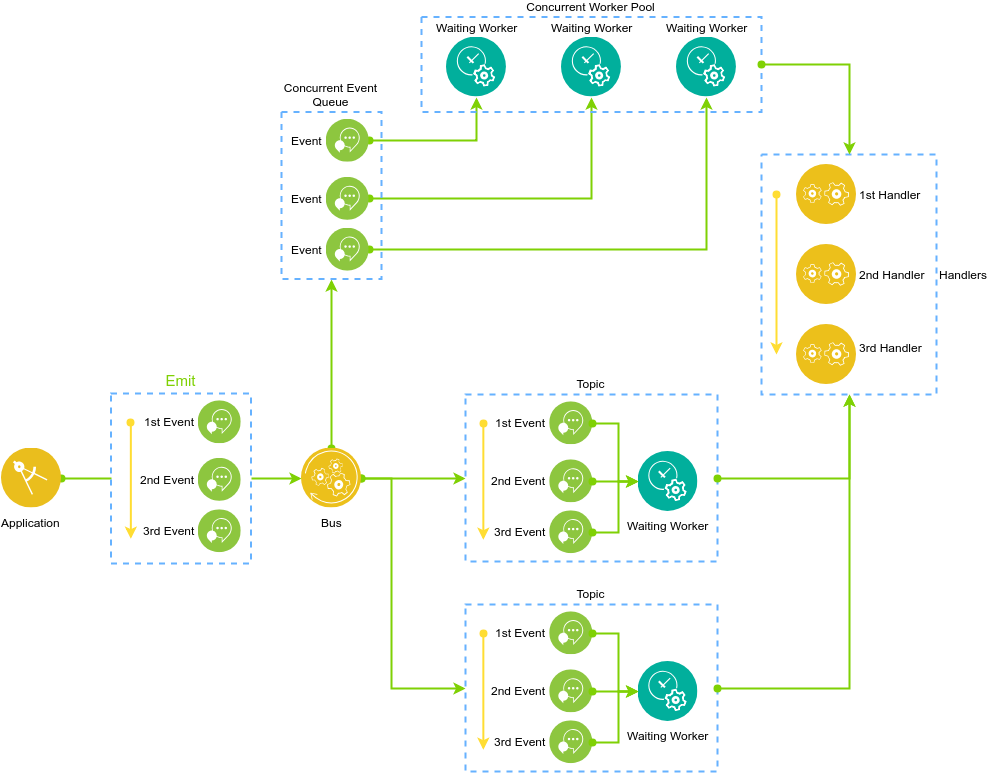

The diagram above was exported from draw.io. Its source (the exported page's mxGraphModel, read from the mxfile embedded in the PNG):
<mxGraphModel dx="2034" dy="1054" grid="1" gridSize="10" guides="1" tooltips="1" connect="1" arrows="1" fold="1" page="1" pageScale="1" pageWidth="850" pageHeight="1100" math="0" shadow="0">
  <root>
    <mxCell id="0" />
    <mxCell id="1" parent="0" />
    <mxCell id="ebyCbnBXGimCoXYPIuwo-145" style="edgeStyle=orthogonalEdgeStyle;rounded=0;comic=0;jumpStyle=none;orthogonalLoop=1;jettySize=auto;html=1;entryX=0.5;entryY=1;entryDx=0;entryDy=0;shadow=0;startArrow=oval;startFill=1;strokeColor=#7FD104;strokeWidth=2;fontColor=#000000;exitX=0.5;exitY=0;exitDx=0;exitDy=0;" parent="1" source="ebyCbnBXGimCoXYPIuwo-6" target="ebyCbnBXGimCoXYPIuwo-79" edge="1">
      <mxGeometry relative="1" as="geometry">
        <mxPoint x="540" y="680" as="sourcePoint" />
      </mxGeometry>
    </mxCell>
    <mxCell id="ebyCbnBXGimCoXYPIuwo-146" style="edgeStyle=orthogonalEdgeStyle;rounded=0;comic=0;jumpStyle=none;orthogonalLoop=1;jettySize=auto;html=1;exitX=1;exitY=0.5;exitDx=0;exitDy=0;entryX=0;entryY=0.5;entryDx=0;entryDy=0;shadow=0;startArrow=oval;startFill=1;strokeColor=#7FD104;strokeWidth=2;fontColor=#000000;" parent="1" source="ebyCbnBXGimCoXYPIuwo-6" target="ebyCbnBXGimCoXYPIuwo-108" edge="1">
      <mxGeometry relative="1" as="geometry">
        <mxPoint x="570" y="734" as="sourcePoint" />
      </mxGeometry>
    </mxCell>
    <mxCell id="ebyCbnBXGimCoXYPIuwo-147" style="edgeStyle=orthogonalEdgeStyle;rounded=0;comic=0;jumpStyle=none;orthogonalLoop=1;jettySize=auto;html=1;entryX=0;entryY=0.5;entryDx=0;entryDy=0;shadow=0;startArrow=oval;startFill=1;strokeColor=#7FD104;strokeWidth=2;fontColor=#000000;" parent="1" target="ebyCbnBXGimCoXYPIuwo-134" edge="1">
      <mxGeometry relative="1" as="geometry">
        <Array as="points">
          <mxPoint x="600" y="734" />
          <mxPoint x="600" y="944" />
        </Array>
        <mxPoint x="569.9958330439413" y="734" as="sourcePoint" />
      </mxGeometry>
    </mxCell>
    <mxCell id="ebyCbnBXGimCoXYPIuwo-6" value="Bus" style="aspect=fixed;perimeter=ellipsePerimeter;html=1;align=center;shadow=0;dashed=0;image;image=img/lib/ibm/applications/api_polyglot_runtimes.svg;labelBackgroundColor=none;" parent="1" vertex="1">
      <mxGeometry x="510" y="703.5" width="60" height="60" as="geometry" />
    </mxCell>
    <mxCell id="ebyCbnBXGimCoXYPIuwo-148" value="" style="edgeStyle=orthogonalEdgeStyle;rounded=0;comic=0;jumpStyle=none;orthogonalLoop=1;jettySize=auto;html=1;shadow=0;startArrow=oval;startFill=1;strokeColor=#7FD104;strokeWidth=2;fontColor=#7FD104;spacing=2;fontSize=15;fontStyle=1;endArrow=none;endFill=0;entryX=0;entryY=0.5;entryDx=0;entryDy=0;" parent="1" source="ebyCbnBXGimCoXYPIuwo-78" target="ebyCbnBXGimCoXYPIuwo-155" edge="1">
      <mxGeometry relative="1" as="geometry">
        <mxPoint x="260" y="860" as="targetPoint" />
      </mxGeometry>
    </mxCell>
    <mxCell id="ebyCbnBXGimCoXYPIuwo-78" value="&lt;font color=&quot;#000000&quot;&gt;Application&lt;br&gt;&lt;/font&gt;" style="aspect=fixed;perimeter=ellipsePerimeter;html=1;align=center;shadow=0;dashed=0;image;image=img/lib/ibm/applications/enterprise_applications.svg;labelBackgroundColor=none;strokeColor=#66B2FF;strokeWidth=2;fillColor=none;fontColor=#66B2FF;" parent="1" vertex="1">
      <mxGeometry x="210" y="703.5" width="60" height="60" as="geometry" />
    </mxCell>
    <mxCell id="ebyCbnBXGimCoXYPIuwo-85" value="" style="group" parent="1" vertex="1" connectable="0">
      <mxGeometry x="970" y="410" width="175" height="240" as="geometry" />
    </mxCell>
    <mxCell id="ebyCbnBXGimCoXYPIuwo-41" value="Handlers" style="rounded=0;whiteSpace=wrap;html=1;labelBackgroundColor=none;strokeColor=#66B2FF;strokeWidth=2;fillColor=none;labelPosition=right;verticalLabelPosition=middle;align=left;verticalAlign=middle;dashed=1;" parent="ebyCbnBXGimCoXYPIuwo-85" vertex="1">
      <mxGeometry width="175" height="240" as="geometry" />
    </mxCell>
    <mxCell id="ebyCbnBXGimCoXYPIuwo-44" value="2nd Handler" style="aspect=fixed;perimeter=ellipsePerimeter;html=1;align=left;shadow=0;dashed=0;image;image=img/lib/ibm/applications/application_logic.svg;labelPosition=right;verticalLabelPosition=middle;verticalAlign=middle;labelBackgroundColor=none;" parent="ebyCbnBXGimCoXYPIuwo-85" vertex="1">
      <mxGeometry x="35" y="90" width="60" height="60" as="geometry" />
    </mxCell>
    <mxCell id="ebyCbnBXGimCoXYPIuwo-45" value="1st Handler&lt;div style=&quot;text-align: left&quot;&gt;&lt;/div&gt;" style="aspect=fixed;perimeter=ellipsePerimeter;html=1;align=left;shadow=0;dashed=0;image;image=img/lib/ibm/applications/application_logic.svg;labelPosition=right;verticalLabelPosition=middle;verticalAlign=middle;labelBackgroundColor=none;" parent="ebyCbnBXGimCoXYPIuwo-85" vertex="1">
      <mxGeometry x="35" y="10" width="60" height="60" as="geometry" />
    </mxCell>
    <mxCell id="ebyCbnBXGimCoXYPIuwo-46" value="3rd Handler&lt;br&gt;&lt;br&gt;" style="aspect=fixed;perimeter=ellipsePerimeter;html=1;align=left;shadow=0;dashed=0;image;image=img/lib/ibm/applications/application_logic.svg;labelPosition=right;verticalLabelPosition=middle;verticalAlign=middle;labelBackgroundColor=none;" parent="ebyCbnBXGimCoXYPIuwo-85" vertex="1">
      <mxGeometry x="35" y="170" width="60" height="60" as="geometry" />
    </mxCell>
    <mxCell id="ebyCbnBXGimCoXYPIuwo-50" value="" style="endArrow=classic;html=1;strokeColor=#FFDD33;fontColor=#66B2FF;strokeWidth=2;startArrow=oval;startFill=1;" parent="ebyCbnBXGimCoXYPIuwo-85" edge="1">
      <mxGeometry width="50" height="50" relative="1" as="geometry">
        <mxPoint x="15" y="40" as="sourcePoint" />
        <mxPoint x="15" y="200" as="targetPoint" />
      </mxGeometry>
    </mxCell>
    <mxCell id="ebyCbnBXGimCoXYPIuwo-101" style="edgeStyle=orthogonalEdgeStyle;rounded=0;comic=0;jumpStyle=none;orthogonalLoop=1;jettySize=auto;html=1;exitX=1;exitY=0.5;exitDx=0;exitDy=0;entryX=0.5;entryY=1;entryDx=0;entryDy=0;shadow=0;startArrow=oval;startFill=1;strokeColor=#7FD104;strokeWidth=2;fontColor=#000000;" parent="1" source="ebyCbnBXGimCoXYPIuwo-80" target="ebyCbnBXGimCoXYPIuwo-12" edge="1">
      <mxGeometry relative="1" as="geometry" />
    </mxCell>
    <mxCell id="ebyCbnBXGimCoXYPIuwo-102" style="edgeStyle=orthogonalEdgeStyle;rounded=0;comic=0;jumpStyle=none;orthogonalLoop=1;jettySize=auto;html=1;exitX=1;exitY=0.5;exitDx=0;exitDy=0;entryX=0.5;entryY=1;entryDx=0;entryDy=0;shadow=0;startArrow=oval;startFill=1;strokeColor=#7FD104;strokeWidth=2;fontColor=#000000;" parent="1" source="ebyCbnBXGimCoXYPIuwo-83" target="ebyCbnBXGimCoXYPIuwo-11" edge="1">
      <mxGeometry relative="1" as="geometry" />
    </mxCell>
    <mxCell id="ebyCbnBXGimCoXYPIuwo-103" style="edgeStyle=orthogonalEdgeStyle;rounded=0;comic=0;jumpStyle=none;orthogonalLoop=1;jettySize=auto;html=1;exitX=1;exitY=0.5;exitDx=0;exitDy=0;entryX=0.5;entryY=1;entryDx=0;entryDy=0;shadow=0;startArrow=oval;startFill=1;strokeColor=#7FD104;strokeWidth=2;fontColor=#000000;" parent="1" source="ebyCbnBXGimCoXYPIuwo-84" target="ebyCbnBXGimCoXYPIuwo-14" edge="1">
      <mxGeometry relative="1" as="geometry" />
    </mxCell>
    <mxCell id="ebyCbnBXGimCoXYPIuwo-104" value="" style="group" parent="1" vertex="1" connectable="0">
      <mxGeometry x="630" y="272.5" width="340" height="95" as="geometry" />
    </mxCell>
    <mxCell id="ebyCbnBXGimCoXYPIuwo-9" value="Concurrent Worker Pool" style="rounded=0;whiteSpace=wrap;html=1;labelBackgroundColor=none;strokeWidth=2;fillColor=none;strokeColor=#66B2FF;labelPosition=center;verticalLabelPosition=top;align=center;verticalAlign=bottom;dashed=1;" parent="ebyCbnBXGimCoXYPIuwo-104" vertex="1">
      <mxGeometry width="340" height="95" as="geometry" />
    </mxCell>
    <mxCell id="ebyCbnBXGimCoXYPIuwo-11" value="Waiting Worker&lt;br&gt;" style="aspect=fixed;perimeter=ellipsePerimeter;html=1;align=center;shadow=0;dashed=0;image;image=img/lib/ibm/management/it_service_management.svg;labelPosition=center;verticalLabelPosition=top;verticalAlign=bottom;labelBackgroundColor=none;" parent="ebyCbnBXGimCoXYPIuwo-104" vertex="1">
      <mxGeometry x="140" y="20" width="60" height="60" as="geometry" />
    </mxCell>
    <mxCell id="ebyCbnBXGimCoXYPIuwo-12" value="Waiting Worker&lt;br&gt;" style="aspect=fixed;perimeter=ellipsePerimeter;html=1;align=center;shadow=0;dashed=0;image;image=img/lib/ibm/management/it_service_management.svg;labelPosition=center;verticalLabelPosition=top;verticalAlign=bottom;labelBackgroundColor=none;" parent="ebyCbnBXGimCoXYPIuwo-104" vertex="1">
      <mxGeometry x="25" y="20" width="60" height="60" as="geometry" />
    </mxCell>
    <mxCell id="ebyCbnBXGimCoXYPIuwo-14" value="Waiting Worker&lt;br&gt;" style="aspect=fixed;perimeter=ellipsePerimeter;html=1;align=center;shadow=0;dashed=0;image;image=img/lib/ibm/management/it_service_management.svg;labelPosition=center;verticalLabelPosition=top;verticalAlign=bottom;labelBackgroundColor=none;" parent="ebyCbnBXGimCoXYPIuwo-104" vertex="1">
      <mxGeometry x="255" y="20" width="60" height="60" as="geometry" />
    </mxCell>
    <mxCell id="ebyCbnBXGimCoXYPIuwo-105" style="edgeStyle=orthogonalEdgeStyle;rounded=0;comic=0;jumpStyle=none;orthogonalLoop=1;jettySize=auto;html=1;exitX=1;exitY=0.5;exitDx=0;exitDy=0;entryX=0.5;entryY=0;entryDx=0;entryDy=0;shadow=0;startArrow=oval;startFill=1;strokeColor=#7FD104;strokeWidth=2;fontColor=#000000;" parent="1" source="ebyCbnBXGimCoXYPIuwo-9" target="ebyCbnBXGimCoXYPIuwo-41" edge="1">
      <mxGeometry relative="1" as="geometry" />
    </mxCell>
    <mxCell id="ebyCbnBXGimCoXYPIuwo-131" value="" style="group" parent="1" vertex="1" connectable="0">
      <mxGeometry x="674" y="650" width="252" height="167" as="geometry" />
    </mxCell>
    <mxCell id="ebyCbnBXGimCoXYPIuwo-108" value="Topic" style="rounded=0;whiteSpace=wrap;html=1;labelBackgroundColor=none;strokeColor=#66B2FF;strokeWidth=2;fillColor=none;fontColor=#000000;labelPosition=center;verticalLabelPosition=top;align=center;verticalAlign=bottom;dashed=1;" parent="ebyCbnBXGimCoXYPIuwo-131" vertex="1">
      <mxGeometry width="252" height="167" as="geometry" />
    </mxCell>
    <mxCell id="ebyCbnBXGimCoXYPIuwo-21" value="Waiting Worker&lt;br&gt;" style="aspect=fixed;perimeter=ellipsePerimeter;html=1;align=center;shadow=0;dashed=0;image;image=img/lib/ibm/management/it_service_management.svg;labelBackgroundColor=none;strokeColor=#66B2FF;strokeWidth=2;fillColor=none;" parent="ebyCbnBXGimCoXYPIuwo-131" vertex="1">
      <mxGeometry x="172.5" y="57" width="60" height="60" as="geometry" />
    </mxCell>
    <mxCell id="ebyCbnBXGimCoXYPIuwo-109" value="1st Event" style="aspect=fixed;perimeter=ellipsePerimeter;html=1;align=right;shadow=0;dashed=0;image;image=img/lib/ibm/infrastructure/interservice_communication.svg;labelBackgroundColor=none;strokeColor=#66B2FF;strokeWidth=2;fillColor=none;labelPosition=left;verticalLabelPosition=middle;verticalAlign=middle;" parent="ebyCbnBXGimCoXYPIuwo-131" vertex="1">
      <mxGeometry x="84.20588235294122" y="7.2608695652173765" width="42.9951690821256" height="42.9951690821256" as="geometry" />
    </mxCell>
    <mxCell id="ebyCbnBXGimCoXYPIuwo-124" style="edgeStyle=orthogonalEdgeStyle;rounded=0;comic=0;jumpStyle=none;orthogonalLoop=1;jettySize=auto;html=1;shadow=0;startArrow=oval;startFill=1;strokeColor=#7FD104;strokeWidth=2;fontColor=#000000;entryX=0;entryY=0.5;entryDx=0;entryDy=0;" parent="ebyCbnBXGimCoXYPIuwo-131" source="ebyCbnBXGimCoXYPIuwo-109" target="ebyCbnBXGimCoXYPIuwo-21" edge="1">
      <mxGeometry relative="1" as="geometry">
        <Array as="points">
          <mxPoint x="152.5" y="29" />
          <mxPoint x="152.5" y="87" />
        </Array>
      </mxGeometry>
    </mxCell>
    <mxCell id="ebyCbnBXGimCoXYPIuwo-110" value="" style="endArrow=classic;html=1;strokeColor=#FFDD33;fontColor=#66B2FF;strokeWidth=2;startArrow=oval;startFill=1;" parent="ebyCbnBXGimCoXYPIuwo-131" edge="1">
      <mxGeometry width="50" height="50" relative="1" as="geometry">
        <mxPoint x="17.85294117647061" y="29.043478260869506" as="sourcePoint" />
        <mxPoint x="17.85294117647061" y="145.21739130434776" as="targetPoint" />
      </mxGeometry>
    </mxCell>
    <mxCell id="ebyCbnBXGimCoXYPIuwo-111" value="2nd Event" style="aspect=fixed;perimeter=ellipsePerimeter;html=1;align=right;shadow=0;dashed=0;image;image=img/lib/ibm/infrastructure/interservice_communication.svg;labelBackgroundColor=none;strokeColor=#66B2FF;strokeWidth=2;fillColor=none;labelPosition=left;verticalLabelPosition=middle;verticalAlign=middle;" parent="ebyCbnBXGimCoXYPIuwo-131" vertex="1">
      <mxGeometry x="84.20588235294122" y="65.3478260869565" width="42.9951690821256" height="42.9951690821256" as="geometry" />
    </mxCell>
    <mxCell id="ebyCbnBXGimCoXYPIuwo-127" style="edgeStyle=orthogonalEdgeStyle;rounded=0;comic=0;jumpStyle=none;orthogonalLoop=1;jettySize=auto;html=1;shadow=0;startArrow=oval;startFill=1;strokeColor=#7FD104;strokeWidth=2;fontColor=#000000;entryX=0;entryY=0.5;entryDx=0;entryDy=0;" parent="ebyCbnBXGimCoXYPIuwo-131" source="ebyCbnBXGimCoXYPIuwo-111" target="ebyCbnBXGimCoXYPIuwo-21" edge="1">
      <mxGeometry relative="1" as="geometry" />
    </mxCell>
    <mxCell id="ebyCbnBXGimCoXYPIuwo-112" value="3rd Event" style="aspect=fixed;perimeter=ellipsePerimeter;html=1;align=right;shadow=0;dashed=0;image;image=img/lib/ibm/infrastructure/interservice_communication.svg;labelBackgroundColor=none;strokeColor=#66B2FF;strokeWidth=2;fillColor=none;labelPosition=left;verticalLabelPosition=middle;verticalAlign=middle;" parent="ebyCbnBXGimCoXYPIuwo-131" vertex="1">
      <mxGeometry x="84.20588235294122" y="116.17391304347825" width="42.9951690821256" height="42.9951690821256" as="geometry" />
    </mxCell>
    <mxCell id="ebyCbnBXGimCoXYPIuwo-128" style="edgeStyle=orthogonalEdgeStyle;rounded=0;comic=0;jumpStyle=none;orthogonalLoop=1;jettySize=auto;html=1;shadow=0;startArrow=oval;startFill=1;strokeColor=#7FD104;strokeWidth=2;fontColor=#000000;exitX=1;exitY=0.5;exitDx=0;exitDy=0;" parent="ebyCbnBXGimCoXYPIuwo-131" source="ebyCbnBXGimCoXYPIuwo-112" target="ebyCbnBXGimCoXYPIuwo-21" edge="1">
      <mxGeometry relative="1" as="geometry">
        <Array as="points">
          <mxPoint x="152.5" y="138" />
          <mxPoint x="152.5" y="87" />
        </Array>
      </mxGeometry>
    </mxCell>
    <mxCell id="ebyCbnBXGimCoXYPIuwo-132" value="" style="group" parent="1" vertex="1" connectable="0">
      <mxGeometry x="490" y="367.5" width="100" height="167" as="geometry" />
    </mxCell>
    <mxCell id="ebyCbnBXGimCoXYPIuwo-79" value="Concurrent Event Queue" style="rounded=0;whiteSpace=wrap;html=1;labelBackgroundColor=none;strokeColor=#66B2FF;strokeWidth=2;fillColor=none;fontColor=#000000;labelPosition=center;verticalLabelPosition=top;align=center;verticalAlign=bottom;dashed=1;" parent="ebyCbnBXGimCoXYPIuwo-132" vertex="1">
      <mxGeometry width="100" height="167" as="geometry" />
    </mxCell>
    <mxCell id="ebyCbnBXGimCoXYPIuwo-80" value="Event" style="aspect=fixed;perimeter=ellipsePerimeter;html=1;align=right;shadow=0;dashed=0;image;image=img/lib/ibm/infrastructure/interservice_communication.svg;labelBackgroundColor=none;strokeColor=#66B2FF;strokeWidth=2;fillColor=none;labelPosition=left;verticalLabelPosition=middle;verticalAlign=middle;" parent="ebyCbnBXGimCoXYPIuwo-132" vertex="1">
      <mxGeometry x="44.70588235294116" y="7.2608695652173765" width="42.9951690821256" height="42.9951690821256" as="geometry" />
    </mxCell>
    <mxCell id="ebyCbnBXGimCoXYPIuwo-83" value="Event" style="aspect=fixed;perimeter=ellipsePerimeter;html=1;align=right;shadow=0;dashed=0;image;image=img/lib/ibm/infrastructure/interservice_communication.svg;labelBackgroundColor=none;strokeColor=#66B2FF;strokeWidth=2;fillColor=none;labelPosition=left;verticalLabelPosition=middle;verticalAlign=middle;" parent="ebyCbnBXGimCoXYPIuwo-132" vertex="1">
      <mxGeometry x="44.70588235294116" y="65.3478260869565" width="42.9951690821256" height="42.9951690821256" as="geometry" />
    </mxCell>
    <mxCell id="ebyCbnBXGimCoXYPIuwo-84" value="Event" style="aspect=fixed;perimeter=ellipsePerimeter;html=1;align=right;shadow=0;dashed=0;image;image=img/lib/ibm/infrastructure/interservice_communication.svg;labelBackgroundColor=none;strokeColor=#66B2FF;strokeWidth=2;fillColor=none;labelPosition=left;verticalLabelPosition=middle;verticalAlign=middle;" parent="ebyCbnBXGimCoXYPIuwo-132" vertex="1">
      <mxGeometry x="44.70588235294116" y="116.17391304347825" width="42.9951690821256" height="42.9951690821256" as="geometry" />
    </mxCell>
    <mxCell id="ebyCbnBXGimCoXYPIuwo-133" value="" style="group" parent="1" vertex="1" connectable="0">
      <mxGeometry x="674" y="860" width="252" height="167" as="geometry" />
    </mxCell>
    <mxCell id="ebyCbnBXGimCoXYPIuwo-134" value="Topic" style="rounded=0;whiteSpace=wrap;html=1;labelBackgroundColor=none;strokeColor=#66B2FF;strokeWidth=2;fillColor=none;fontColor=#000000;labelPosition=center;verticalLabelPosition=top;align=center;verticalAlign=bottom;dashed=1;" parent="ebyCbnBXGimCoXYPIuwo-133" vertex="1">
      <mxGeometry width="252" height="167" as="geometry" />
    </mxCell>
    <mxCell id="ebyCbnBXGimCoXYPIuwo-135" value="Waiting Worker&lt;br&gt;" style="aspect=fixed;perimeter=ellipsePerimeter;html=1;align=center;shadow=0;dashed=0;image;image=img/lib/ibm/management/it_service_management.svg;labelBackgroundColor=none;strokeColor=#66B2FF;strokeWidth=2;fillColor=none;" parent="ebyCbnBXGimCoXYPIuwo-133" vertex="1">
      <mxGeometry x="172.5" y="57" width="60" height="60" as="geometry" />
    </mxCell>
    <mxCell id="ebyCbnBXGimCoXYPIuwo-136" value="1st Event" style="aspect=fixed;perimeter=ellipsePerimeter;html=1;align=right;shadow=0;dashed=0;image;image=img/lib/ibm/infrastructure/interservice_communication.svg;labelBackgroundColor=none;strokeColor=#66B2FF;strokeWidth=2;fillColor=none;labelPosition=left;verticalLabelPosition=middle;verticalAlign=middle;" parent="ebyCbnBXGimCoXYPIuwo-133" vertex="1">
      <mxGeometry x="84.20588235294122" y="7.2608695652173765" width="42.9951690821256" height="42.9951690821256" as="geometry" />
    </mxCell>
    <mxCell id="ebyCbnBXGimCoXYPIuwo-137" style="edgeStyle=orthogonalEdgeStyle;rounded=0;comic=0;jumpStyle=none;orthogonalLoop=1;jettySize=auto;html=1;shadow=0;startArrow=oval;startFill=1;strokeColor=#7FD104;strokeWidth=2;fontColor=#000000;entryX=0;entryY=0.5;entryDx=0;entryDy=0;" parent="ebyCbnBXGimCoXYPIuwo-133" source="ebyCbnBXGimCoXYPIuwo-136" target="ebyCbnBXGimCoXYPIuwo-135" edge="1">
      <mxGeometry relative="1" as="geometry">
        <Array as="points">
          <mxPoint x="152.5" y="29" />
          <mxPoint x="152.5" y="87" />
        </Array>
      </mxGeometry>
    </mxCell>
    <mxCell id="ebyCbnBXGimCoXYPIuwo-138" value="" style="endArrow=classic;html=1;strokeColor=#FFDD33;fontColor=#66B2FF;strokeWidth=2;startArrow=oval;startFill=1;" parent="ebyCbnBXGimCoXYPIuwo-133" edge="1">
      <mxGeometry width="50" height="50" relative="1" as="geometry">
        <mxPoint x="17.85294117647061" y="29.043478260869506" as="sourcePoint" />
        <mxPoint x="17.85294117647061" y="145.21739130434776" as="targetPoint" />
      </mxGeometry>
    </mxCell>
    <mxCell id="ebyCbnBXGimCoXYPIuwo-139" value="2nd Event" style="aspect=fixed;perimeter=ellipsePerimeter;html=1;align=right;shadow=0;dashed=0;image;image=img/lib/ibm/infrastructure/interservice_communication.svg;labelBackgroundColor=none;strokeColor=#66B2FF;strokeWidth=2;fillColor=none;labelPosition=left;verticalLabelPosition=middle;verticalAlign=middle;" parent="ebyCbnBXGimCoXYPIuwo-133" vertex="1">
      <mxGeometry x="84.20588235294122" y="65.3478260869565" width="42.9951690821256" height="42.9951690821256" as="geometry" />
    </mxCell>
    <mxCell id="ebyCbnBXGimCoXYPIuwo-140" style="edgeStyle=orthogonalEdgeStyle;rounded=0;comic=0;jumpStyle=none;orthogonalLoop=1;jettySize=auto;html=1;shadow=0;startArrow=oval;startFill=1;strokeColor=#7FD104;strokeWidth=2;fontColor=#000000;entryX=0;entryY=0.5;entryDx=0;entryDy=0;" parent="ebyCbnBXGimCoXYPIuwo-133" source="ebyCbnBXGimCoXYPIuwo-139" target="ebyCbnBXGimCoXYPIuwo-135" edge="1">
      <mxGeometry relative="1" as="geometry" />
    </mxCell>
    <mxCell id="ebyCbnBXGimCoXYPIuwo-141" value="3rd Event" style="aspect=fixed;perimeter=ellipsePerimeter;html=1;align=right;shadow=0;dashed=0;image;image=img/lib/ibm/infrastructure/interservice_communication.svg;labelBackgroundColor=none;strokeColor=#66B2FF;strokeWidth=2;fillColor=none;labelPosition=left;verticalLabelPosition=middle;verticalAlign=middle;" parent="ebyCbnBXGimCoXYPIuwo-133" vertex="1">
      <mxGeometry x="84.20588235294122" y="116.17391304347825" width="42.9951690821256" height="42.9951690821256" as="geometry" />
    </mxCell>
    <mxCell id="ebyCbnBXGimCoXYPIuwo-142" style="edgeStyle=orthogonalEdgeStyle;rounded=0;comic=0;jumpStyle=none;orthogonalLoop=1;jettySize=auto;html=1;shadow=0;startArrow=oval;startFill=1;strokeColor=#7FD104;strokeWidth=2;fontColor=#000000;exitX=1;exitY=0.5;exitDx=0;exitDy=0;" parent="ebyCbnBXGimCoXYPIuwo-133" source="ebyCbnBXGimCoXYPIuwo-141" target="ebyCbnBXGimCoXYPIuwo-135" edge="1">
      <mxGeometry relative="1" as="geometry">
        <Array as="points">
          <mxPoint x="152.5" y="138" />
          <mxPoint x="152.5" y="87" />
        </Array>
      </mxGeometry>
    </mxCell>
    <mxCell id="ebyCbnBXGimCoXYPIuwo-143" style="edgeStyle=orthogonalEdgeStyle;rounded=0;comic=0;jumpStyle=none;orthogonalLoop=1;jettySize=auto;html=1;exitX=1;exitY=0.5;exitDx=0;exitDy=0;entryX=0.5;entryY=1;entryDx=0;entryDy=0;shadow=0;startArrow=oval;startFill=1;strokeColor=#7FD104;strokeWidth=2;fontColor=#000000;" parent="1" source="ebyCbnBXGimCoXYPIuwo-108" target="ebyCbnBXGimCoXYPIuwo-41" edge="1">
      <mxGeometry relative="1" as="geometry" />
    </mxCell>
    <mxCell id="ebyCbnBXGimCoXYPIuwo-144" style="edgeStyle=orthogonalEdgeStyle;rounded=0;comic=0;jumpStyle=none;orthogonalLoop=1;jettySize=auto;html=1;exitX=1;exitY=0.5;exitDx=0;exitDy=0;entryX=0.5;entryY=1;entryDx=0;entryDy=0;shadow=0;startArrow=oval;startFill=1;strokeColor=#7FD104;strokeWidth=2;fontColor=#000000;" parent="1" source="ebyCbnBXGimCoXYPIuwo-134" target="ebyCbnBXGimCoXYPIuwo-41" edge="1">
      <mxGeometry relative="1" as="geometry" />
    </mxCell>
    <mxCell id="ebyCbnBXGimCoXYPIuwo-151" style="edgeStyle=orthogonalEdgeStyle;rounded=0;comic=0;jumpStyle=none;orthogonalLoop=1;jettySize=auto;html=1;exitX=1;exitY=0.5;exitDx=0;exitDy=0;entryX=0;entryY=0.5;entryDx=0;entryDy=0;shadow=0;startArrow=none;startFill=0;strokeColor=#7FD104;strokeWidth=2;fontSize=15;fontColor=#7FD104;" parent="1" source="ebyCbnBXGimCoXYPIuwo-155" target="ebyCbnBXGimCoXYPIuwo-6" edge="1">
      <mxGeometry relative="1" as="geometry">
        <mxPoint x="453" y="734" as="sourcePoint" />
      </mxGeometry>
    </mxCell>
    <mxCell id="ebyCbnBXGimCoXYPIuwo-158" value="" style="group" parent="1" vertex="1" connectable="0">
      <mxGeometry x="319.5" y="649" width="140" height="170" as="geometry" />
    </mxCell>
    <mxCell id="ebyCbnBXGimCoXYPIuwo-152" value="1st Event" style="aspect=fixed;perimeter=ellipsePerimeter;html=1;align=right;shadow=0;dashed=0;image;image=img/lib/ibm/infrastructure/interservice_communication.svg;labelBackgroundColor=none;strokeColor=#66B2FF;strokeWidth=2;fillColor=none;labelPosition=left;verticalLabelPosition=middle;verticalAlign=middle;" parent="ebyCbnBXGimCoXYPIuwo-158" vertex="1">
      <mxGeometry x="87.20588235294122" y="7.2608695652173765" width="42.9951690821256" height="42.9951690821256" as="geometry" />
    </mxCell>
    <mxCell id="ebyCbnBXGimCoXYPIuwo-153" value="2nd Event" style="aspect=fixed;perimeter=ellipsePerimeter;html=1;align=right;shadow=0;dashed=0;image;image=img/lib/ibm/infrastructure/interservice_communication.svg;labelBackgroundColor=none;strokeColor=#66B2FF;strokeWidth=2;fillColor=none;labelPosition=left;verticalLabelPosition=middle;verticalAlign=middle;" parent="ebyCbnBXGimCoXYPIuwo-158" vertex="1">
      <mxGeometry x="87.20588235294122" y="64.8478260869565" width="42.9951690821256" height="42.9951690821256" as="geometry" />
    </mxCell>
    <mxCell id="ebyCbnBXGimCoXYPIuwo-154" value="3rd Event" style="aspect=fixed;perimeter=ellipsePerimeter;html=1;align=right;shadow=0;dashed=0;image;image=img/lib/ibm/infrastructure/interservice_communication.svg;labelBackgroundColor=none;strokeColor=#66B2FF;strokeWidth=2;fillColor=none;labelPosition=left;verticalLabelPosition=middle;verticalAlign=middle;" parent="ebyCbnBXGimCoXYPIuwo-158" vertex="1">
      <mxGeometry x="87.20588235294122" y="116.17391304347825" width="42.9951690821256" height="42.9951690821256" as="geometry" />
    </mxCell>
    <mxCell id="ebyCbnBXGimCoXYPIuwo-155" value="Emit" style="rounded=0;whiteSpace=wrap;html=1;dashed=1;labelBackgroundColor=none;strokeColor=#66B2FF;strokeWidth=2;fillColor=none;fontSize=15;fontColor=#7FD104;labelPosition=center;verticalLabelPosition=top;align=center;verticalAlign=bottom;" parent="ebyCbnBXGimCoXYPIuwo-158" vertex="1">
      <mxGeometry width="140" height="170" as="geometry" />
    </mxCell>
    <mxCell id="ebyCbnBXGimCoXYPIuwo-157" value="" style="endArrow=classic;html=1;strokeColor=#FFDD33;fontColor=#66B2FF;strokeWidth=2;startArrow=oval;startFill=1;" parent="ebyCbnBXGimCoXYPIuwo-158" edge="1">
      <mxGeometry width="50" height="50" relative="1" as="geometry">
        <mxPoint x="19.852941176470722" y="29.043478260869506" as="sourcePoint" />
        <mxPoint x="19.852941176470722" y="145.21739130434798" as="targetPoint" />
      </mxGeometry>
    </mxCell>
  </root>
</mxGraphModel>